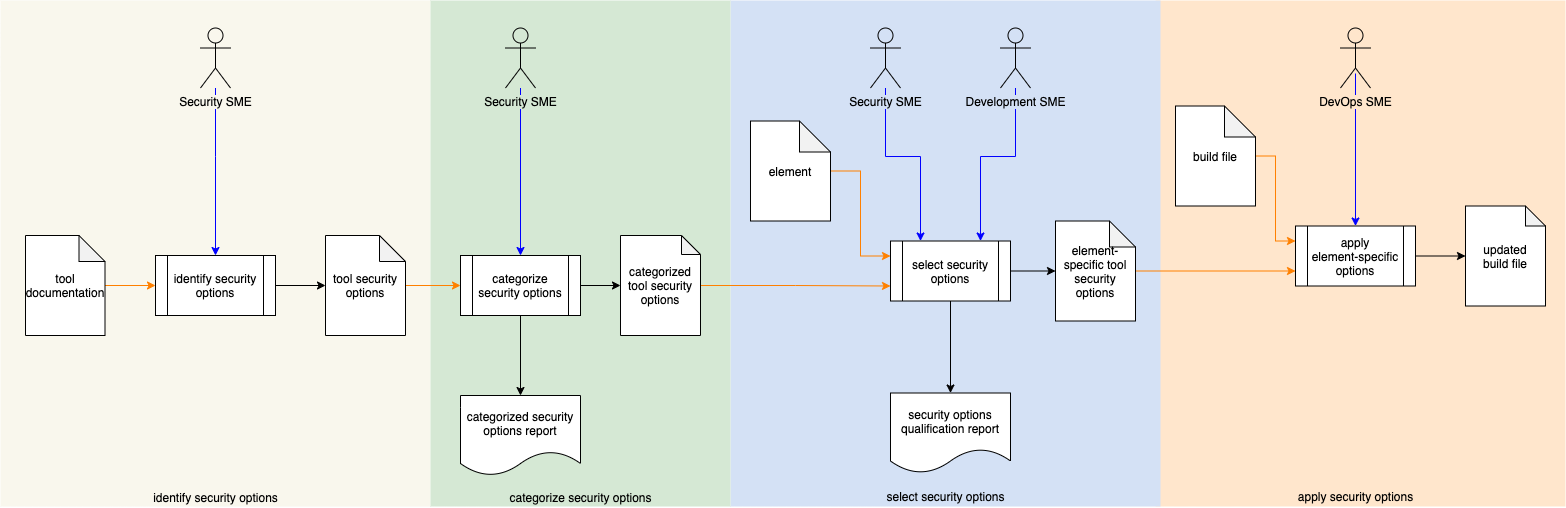

The diagram above was exported from draw.io. Its source (the exported page's mxGraphModel, read from the mxfile embedded in the PNG):
<mxGraphModel dx="2517" dy="653" grid="1" gridSize="10" guides="1" tooltips="1" connect="1" arrows="1" fold="1" page="1" pageScale="1" pageWidth="827" pageHeight="1169" math="0" shadow="0">
  <root>
    <mxCell id="WIyWlLk6GJQsqaUBKTNV-0" />
    <mxCell id="WIyWlLk6GJQsqaUBKTNV-1" parent="WIyWlLk6GJQsqaUBKTNV-0" />
    <mxCell id="wN83Spoh5uE3AaR1W7T5-43" value="" style="rounded=0;whiteSpace=wrap;html=1;strokeColor=none;fillColor=#FFE6CC;" parent="WIyWlLk6GJQsqaUBKTNV-1" vertex="1">
      <mxGeometry x="365" y="54" width="410" height="506" as="geometry" />
    </mxCell>
    <mxCell id="wN83Spoh5uE3AaR1W7T5-98" value="" style="rounded=0;whiteSpace=wrap;html=1;strokeColor=none;fillColor=#F9F7ED;" parent="WIyWlLk6GJQsqaUBKTNV-1" vertex="1">
      <mxGeometry x="-790" y="54" width="430" height="506" as="geometry" />
    </mxCell>
    <mxCell id="wN83Spoh5uE3AaR1W7T5-67" value="" style="rounded=0;whiteSpace=wrap;html=1;strokeColor=none;fillColor=#D4E1F5;" parent="WIyWlLk6GJQsqaUBKTNV-1" vertex="1">
      <mxGeometry x="-60" y="54" width="430" height="506" as="geometry" />
    </mxCell>
    <mxCell id="wN83Spoh5uE3AaR1W7T5-15" value="" style="rounded=0;whiteSpace=wrap;html=1;fillColor=#D5E8D4;strokeColor=none;" parent="WIyWlLk6GJQsqaUBKTNV-1" vertex="1">
      <mxGeometry x="-360" y="54" width="300" height="506" as="geometry" />
    </mxCell>
    <mxCell id="wN83Spoh5uE3AaR1W7T5-99" style="edgeStyle=orthogonalEdgeStyle;rounded=0;orthogonalLoop=1;jettySize=auto;html=1;entryX=0;entryY=0.5;entryDx=0;entryDy=0;strokeColor=#FF8000;" parent="WIyWlLk6GJQsqaUBKTNV-1" source="pf2Wbkb6V3aEikhFOSJb-10" target="6Zm5IRveUOEQ-voSjNhq-3" edge="1">
      <mxGeometry relative="1" as="geometry" />
    </mxCell>
    <mxCell id="wN83Spoh5uE3AaR1W7T5-16" style="edgeStyle=orthogonalEdgeStyle;rounded=0;orthogonalLoop=1;jettySize=auto;html=1;exitX=1;exitY=0.5;exitDx=0;exitDy=0;entryX=0;entryY=0.5;entryDx=0;entryDy=0;entryPerimeter=0;" parent="WIyWlLk6GJQsqaUBKTNV-1" source="6Zm5IRveUOEQ-voSjNhq-3" target="wN83Spoh5uE3AaR1W7T5-14" edge="1">
      <mxGeometry relative="1" as="geometry" />
    </mxCell>
    <mxCell id="wN83Spoh5uE3AaR1W7T5-23" style="edgeStyle=orthogonalEdgeStyle;rounded=0;orthogonalLoop=1;jettySize=auto;html=1;exitX=0.5;exitY=1;exitDx=0;exitDy=0;" parent="WIyWlLk6GJQsqaUBKTNV-1" source="6Zm5IRveUOEQ-voSjNhq-3" target="wN83Spoh5uE3AaR1W7T5-22" edge="1">
      <mxGeometry relative="1" as="geometry" />
    </mxCell>
    <mxCell id="6Zm5IRveUOEQ-voSjNhq-3" value="categorize security options" style="shape=process;whiteSpace=wrap;html=1;backgroundOutline=1;" parent="WIyWlLk6GJQsqaUBKTNV-1" vertex="1">
      <mxGeometry x="-330" y="309" width="120" height="60" as="geometry" />
    </mxCell>
    <mxCell id="AFasW3N3rb-dnXRpqXTf-31" style="edgeStyle=orthogonalEdgeStyle;rounded=0;orthogonalLoop=1;jettySize=auto;html=1;exitX=1;exitY=0.5;exitDx=0;exitDy=0;entryX=0;entryY=0.5;entryDx=0;entryDy=0;entryPerimeter=0;" parent="WIyWlLk6GJQsqaUBKTNV-1" source="6Zm5IRveUOEQ-voSjNhq-9" target="AFasW3N3rb-dnXRpqXTf-27" edge="1">
      <mxGeometry relative="1" as="geometry" />
    </mxCell>
    <mxCell id="wN83Spoh5uE3AaR1W7T5-73" style="edgeStyle=orthogonalEdgeStyle;rounded=0;orthogonalLoop=1;jettySize=auto;html=1;exitX=0.5;exitY=1;exitDx=0;exitDy=0;entryX=0.5;entryY=0;entryDx=0;entryDy=0;" parent="WIyWlLk6GJQsqaUBKTNV-1" source="6Zm5IRveUOEQ-voSjNhq-9" target="wN83Spoh5uE3AaR1W7T5-72" edge="1">
      <mxGeometry relative="1" as="geometry" />
    </mxCell>
    <mxCell id="6Zm5IRveUOEQ-voSjNhq-9" value="select security options" style="shape=process;whiteSpace=wrap;html=1;backgroundOutline=1;" parent="WIyWlLk6GJQsqaUBKTNV-1" vertex="1">
      <mxGeometry x="100" y="294.5" width="120" height="60" as="geometry" />
    </mxCell>
    <mxCell id="AFasW3N3rb-dnXRpqXTf-4" value="categorize security options" style="text;html=1;align=center;verticalAlign=middle;resizable=0;points=[];autosize=1;" parent="WIyWlLk6GJQsqaUBKTNV-1" vertex="1">
      <mxGeometry x="-290" y="541" width="160" height="20" as="geometry" />
    </mxCell>
    <mxCell id="AFasW3N3rb-dnXRpqXTf-5" value="select security options" style="text;html=1;align=center;verticalAlign=middle;resizable=0;points=[];autosize=1;" parent="WIyWlLk6GJQsqaUBKTNV-1" vertex="1">
      <mxGeometry x="90" y="540" width="130" height="20" as="geometry" />
    </mxCell>
    <mxCell id="uPIsXb09c6ud4tN6r7FP-4" style="edgeStyle=orthogonalEdgeStyle;rounded=0;orthogonalLoop=1;jettySize=auto;html=1;entryX=0;entryY=0.75;entryDx=0;entryDy=0;strokeColor=#FF8000;" edge="1" parent="WIyWlLk6GJQsqaUBKTNV-1" source="AFasW3N3rb-dnXRpqXTf-27" target="wN83Spoh5uE3AaR1W7T5-35">
      <mxGeometry relative="1" as="geometry" />
    </mxCell>
    <mxCell id="AFasW3N3rb-dnXRpqXTf-27" value="element-specific tool security options" style="shape=note;whiteSpace=wrap;html=1;backgroundOutline=1;darkOpacity=0.05;size=26;" parent="WIyWlLk6GJQsqaUBKTNV-1" vertex="1">
      <mxGeometry x="265" y="274.5" width="80" height="100" as="geometry" />
    </mxCell>
    <mxCell id="8RoRVzkX-j9izQuCW-Z6-5" style="edgeStyle=orthogonalEdgeStyle;rounded=0;orthogonalLoop=1;jettySize=auto;html=1;entryX=0.25;entryY=0;entryDx=0;entryDy=0;strokeColor=#0000FF;" parent="WIyWlLk6GJQsqaUBKTNV-1" source="IPxfnIjCZiYCJYjC7kOt-19" target="6Zm5IRveUOEQ-voSjNhq-9" edge="1">
      <mxGeometry relative="1" as="geometry">
        <mxPoint x="95" y="169.5" as="sourcePoint" />
        <Array as="points">
          <mxPoint x="95" y="210" />
          <mxPoint x="130" y="210" />
        </Array>
      </mxGeometry>
    </mxCell>
    <mxCell id="wN83Spoh5uE3AaR1W7T5-71" style="edgeStyle=orthogonalEdgeStyle;rounded=0;orthogonalLoop=1;jettySize=auto;html=1;strokeColor=#FF8000;entryX=0;entryY=0.75;entryDx=0;entryDy=0;" parent="WIyWlLk6GJQsqaUBKTNV-1" source="wN83Spoh5uE3AaR1W7T5-14" target="6Zm5IRveUOEQ-voSjNhq-9" edge="1">
      <mxGeometry relative="1" as="geometry">
        <mxPoint x="115" y="350" as="targetPoint" />
      </mxGeometry>
    </mxCell>
    <mxCell id="wN83Spoh5uE3AaR1W7T5-14" value="categorized tool security options" style="shape=note;whiteSpace=wrap;html=1;backgroundOutline=1;darkOpacity=0.05;size=19;" parent="WIyWlLk6GJQsqaUBKTNV-1" vertex="1">
      <mxGeometry x="-170" y="289" width="80" height="100" as="geometry" />
    </mxCell>
    <mxCell id="wN83Spoh5uE3AaR1W7T5-22" value="categorized security options report" style="shape=document;whiteSpace=wrap;html=1;boundedLbl=1;" parent="WIyWlLk6GJQsqaUBKTNV-1" vertex="1">
      <mxGeometry x="-330" y="449" width="120" height="80" as="geometry" />
    </mxCell>
    <mxCell id="wN83Spoh5uE3AaR1W7T5-35" value="apply&lt;br&gt;element-specific options" style="shape=process;whiteSpace=wrap;html=1;backgroundOutline=1;" parent="WIyWlLk6GJQsqaUBKTNV-1" vertex="1">
      <mxGeometry x="505" y="279.5" width="120" height="60" as="geometry" />
    </mxCell>
    <mxCell id="wN83Spoh5uE3AaR1W7T5-45" value="apply security options" style="text;html=1;align=center;verticalAlign=middle;resizable=0;points=[];autosize=1;" parent="WIyWlLk6GJQsqaUBKTNV-1" vertex="1">
      <mxGeometry x="500" y="540" width="130" height="20" as="geometry" />
    </mxCell>
    <mxCell id="8RoRVzkX-j9izQuCW-Z6-9" style="edgeStyle=orthogonalEdgeStyle;rounded=0;orthogonalLoop=1;jettySize=auto;html=1;entryX=0.5;entryY=0;entryDx=0;entryDy=0;strokeColor=#0000FF;" parent="WIyWlLk6GJQsqaUBKTNV-1" target="wN83Spoh5uE3AaR1W7T5-35" edge="1">
      <mxGeometry relative="1" as="geometry">
        <mxPoint x="565" y="127" as="sourcePoint" />
      </mxGeometry>
    </mxCell>
    <mxCell id="wN83Spoh5uE3AaR1W7T5-59" value="updated&lt;br&gt;build file" style="shape=note;whiteSpace=wrap;html=1;backgroundOutline=1;darkOpacity=0.05;size=20;" parent="WIyWlLk6GJQsqaUBKTNV-1" vertex="1">
      <mxGeometry x="675" y="259.5" width="80" height="100" as="geometry" />
    </mxCell>
    <mxCell id="wN83Spoh5uE3AaR1W7T5-60" style="edgeStyle=orthogonalEdgeStyle;rounded=0;orthogonalLoop=1;jettySize=auto;html=1;" parent="WIyWlLk6GJQsqaUBKTNV-1" source="wN83Spoh5uE3AaR1W7T5-35" target="wN83Spoh5uE3AaR1W7T5-59" edge="1">
      <mxGeometry relative="1" as="geometry">
        <mxPoint x="604.9999999999995" y="318" as="sourcePoint" />
        <mxPoint x="1224.9999999999995" y="318" as="targetPoint" />
      </mxGeometry>
    </mxCell>
    <mxCell id="wN83Spoh5uE3AaR1W7T5-72" value="security options qualification report" style="shape=document;whiteSpace=wrap;html=1;boundedLbl=1;" parent="WIyWlLk6GJQsqaUBKTNV-1" vertex="1">
      <mxGeometry x="100" y="446.5" width="120" height="80" as="geometry" />
    </mxCell>
    <mxCell id="AXCP_vRWOkf5SYs7HRFB-17" style="edgeStyle=orthogonalEdgeStyle;rounded=0;orthogonalLoop=1;jettySize=auto;html=1;exitX=1;exitY=0.5;exitDx=0;exitDy=0;entryX=0;entryY=0.5;entryDx=0;entryDy=0;entryPerimeter=0;" parent="WIyWlLk6GJQsqaUBKTNV-1" source="wN83Spoh5uE3AaR1W7T5-111" target="pf2Wbkb6V3aEikhFOSJb-10" edge="1">
      <mxGeometry relative="1" as="geometry" />
    </mxCell>
    <mxCell id="wN83Spoh5uE3AaR1W7T5-111" value="identify security options" style="shape=process;whiteSpace=wrap;html=1;backgroundOutline=1;" parent="WIyWlLk6GJQsqaUBKTNV-1" vertex="1">
      <mxGeometry x="-635" y="309" width="120" height="60" as="geometry" />
    </mxCell>
    <mxCell id="wN83Spoh5uE3AaR1W7T5-112" value="identify security options" style="text;html=1;align=center;verticalAlign=middle;resizable=0;points=[];autosize=1;" parent="WIyWlLk6GJQsqaUBKTNV-1" vertex="1">
      <mxGeometry x="-645" y="541" width="140" height="20" as="geometry" />
    </mxCell>
    <mxCell id="AXCP_vRWOkf5SYs7HRFB-3" style="edgeStyle=orthogonalEdgeStyle;rounded=0;orthogonalLoop=1;jettySize=auto;html=1;entryX=0;entryY=0.5;entryDx=0;entryDy=0;strokeColor=#FF8000;" parent="WIyWlLk6GJQsqaUBKTNV-1" source="AXCP_vRWOkf5SYs7HRFB-2" target="wN83Spoh5uE3AaR1W7T5-111" edge="1">
      <mxGeometry relative="1" as="geometry" />
    </mxCell>
    <mxCell id="AXCP_vRWOkf5SYs7HRFB-2" value="tool documentation" style="shape=note;whiteSpace=wrap;html=1;backgroundOutline=1;darkOpacity=0.05;size=26;" parent="WIyWlLk6GJQsqaUBKTNV-1" vertex="1">
      <mxGeometry x="-765" y="289" width="79.5" height="100" as="geometry" />
    </mxCell>
    <mxCell id="pf2Wbkb6V3aEikhFOSJb-10" value="tool security options" style="shape=note;whiteSpace=wrap;html=1;backgroundOutline=1;darkOpacity=0.05;size=26;" parent="WIyWlLk6GJQsqaUBKTNV-1" vertex="1">
      <mxGeometry x="-465" y="289" width="80" height="100" as="geometry" />
    </mxCell>
    <mxCell id="IPxfnIjCZiYCJYjC7kOt-33" style="edgeStyle=orthogonalEdgeStyle;rounded=0;orthogonalLoop=1;jettySize=auto;html=1;entryX=0;entryY=0.25;entryDx=0;entryDy=0;strokeColor=#FF8000;" parent="WIyWlLk6GJQsqaUBKTNV-1" source="AXCP_vRWOkf5SYs7HRFB-25" target="wN83Spoh5uE3AaR1W7T5-35" edge="1">
      <mxGeometry relative="1" as="geometry" />
    </mxCell>
    <mxCell id="AXCP_vRWOkf5SYs7HRFB-25" value="build file" style="shape=note;whiteSpace=wrap;html=1;backgroundOutline=1;darkOpacity=0.05;size=31;" parent="WIyWlLk6GJQsqaUBKTNV-1" vertex="1">
      <mxGeometry x="385" y="159.5" width="80" height="100" as="geometry" />
    </mxCell>
    <mxCell id="IPxfnIjCZiYCJYjC7kOt-22" style="edgeStyle=orthogonalEdgeStyle;rounded=0;orthogonalLoop=1;jettySize=auto;html=1;entryX=0.5;entryY=0;entryDx=0;entryDy=0;strokeColor=#0000FF;" parent="WIyWlLk6GJQsqaUBKTNV-1" source="IPxfnIjCZiYCJYjC7kOt-4" target="wN83Spoh5uE3AaR1W7T5-111" edge="1">
      <mxGeometry relative="1" as="geometry">
        <Array as="points">
          <mxPoint x="-575" y="210" />
          <mxPoint x="-575" y="210" />
        </Array>
      </mxGeometry>
    </mxCell>
    <mxCell id="IPxfnIjCZiYCJYjC7kOt-4" value="&lt;span style=&quot;background-color: rgb(249 , 247 , 237)&quot;&gt;Security SME&lt;/span&gt;" style="shape=umlActor;verticalLabelPosition=bottom;verticalAlign=top;html=1;outlineConnect=0;fillColor=none;" parent="WIyWlLk6GJQsqaUBKTNV-1" vertex="1">
      <mxGeometry x="-590" y="81.5" width="30" height="60" as="geometry" />
    </mxCell>
    <mxCell id="IPxfnIjCZiYCJYjC7kOt-26" style="edgeStyle=orthogonalEdgeStyle;rounded=0;orthogonalLoop=1;jettySize=auto;html=1;strokeColor=#0000FF;" parent="WIyWlLk6GJQsqaUBKTNV-1" source="IPxfnIjCZiYCJYjC7kOt-7" target="6Zm5IRveUOEQ-voSjNhq-3" edge="1">
      <mxGeometry relative="1" as="geometry" />
    </mxCell>
    <mxCell id="IPxfnIjCZiYCJYjC7kOt-7" value="&lt;span style=&quot;background-color: rgb(213 , 232 , 212)&quot;&gt;Security SME&lt;/span&gt;" style="shape=umlActor;verticalLabelPosition=bottom;verticalAlign=top;html=1;outlineConnect=0;fillColor=none;" parent="WIyWlLk6GJQsqaUBKTNV-1" vertex="1">
      <mxGeometry x="-285" y="81.5" width="30" height="60" as="geometry" />
    </mxCell>
    <mxCell id="IPxfnIjCZiYCJYjC7kOt-29" style="edgeStyle=orthogonalEdgeStyle;rounded=0;orthogonalLoop=1;jettySize=auto;html=1;strokeColor=#0000FF;entryX=0.75;entryY=0;entryDx=0;entryDy=0;" parent="WIyWlLk6GJQsqaUBKTNV-1" source="IPxfnIjCZiYCJYjC7kOt-18" target="6Zm5IRveUOEQ-voSjNhq-9" edge="1">
      <mxGeometry relative="1" as="geometry">
        <mxPoint x="185" y="299.5" as="targetPoint" />
        <Array as="points">
          <mxPoint x="225" y="210" />
          <mxPoint x="190" y="210" />
        </Array>
      </mxGeometry>
    </mxCell>
    <mxCell id="IPxfnIjCZiYCJYjC7kOt-18" value="&lt;span style=&quot;background-color: rgb(212 , 225 , 245)&quot;&gt;Development SME&lt;/span&gt;" style="shape=umlActor;verticalLabelPosition=bottom;verticalAlign=top;html=1;outlineConnect=0;fillColor=none;" parent="WIyWlLk6GJQsqaUBKTNV-1" vertex="1">
      <mxGeometry x="210" y="81.5" width="30" height="60" as="geometry" />
    </mxCell>
    <mxCell id="IPxfnIjCZiYCJYjC7kOt-19" value="&lt;span style=&quot;background-color: rgb(212 , 225 , 245)&quot;&gt;Security SME&lt;/span&gt;" style="shape=umlActor;verticalLabelPosition=bottom;verticalAlign=top;html=1;outlineConnect=0;fillColor=none;" parent="WIyWlLk6GJQsqaUBKTNV-1" vertex="1">
      <mxGeometry x="80" y="81.5" width="30" height="60" as="geometry" />
    </mxCell>
    <mxCell id="IPxfnIjCZiYCJYjC7kOt-27" value="&lt;span style=&quot;background-color: rgb(255 , 230 , 204)&quot;&gt;DevOps SME&lt;/span&gt;" style="shape=umlActor;verticalLabelPosition=bottom;verticalAlign=top;html=1;outlineConnect=0;fillColor=none;" parent="WIyWlLk6GJQsqaUBKTNV-1" vertex="1">
      <mxGeometry x="550" y="81.5" width="30" height="60" as="geometry" />
    </mxCell>
    <mxCell id="uPIsXb09c6ud4tN6r7FP-1" style="edgeStyle=orthogonalEdgeStyle;rounded=0;orthogonalLoop=1;jettySize=auto;html=1;entryX=0;entryY=0.25;entryDx=0;entryDy=0;strokeColor=#FF8000;" edge="1" parent="WIyWlLk6GJQsqaUBKTNV-1" source="uPIsXb09c6ud4tN6r7FP-2" target="6Zm5IRveUOEQ-voSjNhq-9">
      <mxGeometry relative="1" as="geometry">
        <mxPoint x="80" y="295.5" as="targetPoint" />
      </mxGeometry>
    </mxCell>
    <mxCell id="uPIsXb09c6ud4tN6r7FP-2" value="element" style="shape=note;whiteSpace=wrap;html=1;backgroundOutline=1;darkOpacity=0.05;size=31;" vertex="1" parent="WIyWlLk6GJQsqaUBKTNV-1">
      <mxGeometry x="-40" y="174.5" width="80" height="100" as="geometry" />
    </mxCell>
  </root>
</mxGraphModel>